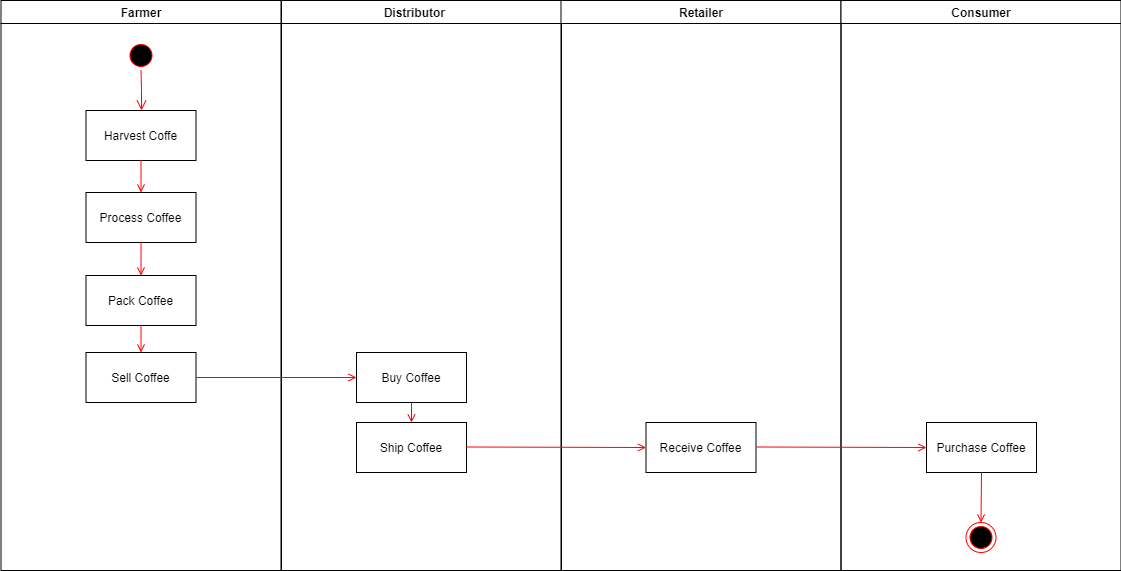

The diagram above was exported from draw.io. Its source (the exported page's mxGraphModel, read from the mxfile embedded in the PNG):
<mxGraphModel dx="1422" dy="734" grid="1" gridSize="10" guides="1" tooltips="1" connect="1" arrows="1" fold="1" page="1" pageScale="1" pageWidth="1169" pageHeight="826" background="none" math="0" shadow="0">
  <root>
    <mxCell id="0" />
    <mxCell id="1" parent="0" />
    <mxCell id="2" value="Farmer" style="swimlane;whiteSpace=wrap" parent="1" vertex="1">
      <mxGeometry x="164.5" y="128" width="280" height="570" as="geometry" />
    </mxCell>
    <mxCell id="5" value="" style="ellipse;shape=startState;fillColor=#000000;strokeColor=#ff0000;" parent="2" vertex="1">
      <mxGeometry x="125" y="40" width="30" height="30" as="geometry" />
    </mxCell>
    <mxCell id="6" value="" style="edgeStyle=elbowEdgeStyle;elbow=horizontal;verticalAlign=bottom;endArrow=open;endSize=8;strokeColor=#FF0000;endFill=1;rounded=0" parent="2" source="5" target="7" edge="1">
      <mxGeometry x="100" y="40" as="geometry">
        <mxPoint x="115" y="110" as="targetPoint" />
      </mxGeometry>
    </mxCell>
    <mxCell id="7" value="Harvest Coffe" style="" parent="2" vertex="1">
      <mxGeometry x="85" y="110" width="110" height="50" as="geometry" />
    </mxCell>
    <mxCell id="8" value="Process Coffee" style="" parent="2" vertex="1">
      <mxGeometry x="85" y="192" width="110" height="50" as="geometry" />
    </mxCell>
    <mxCell id="9" value="" style="endArrow=open;strokeColor=#FF0000;endFill=1;rounded=0" parent="2" source="7" target="8" edge="1">
      <mxGeometry relative="1" as="geometry" />
    </mxCell>
    <mxCell id="10" value="Pack Coffee" style="" parent="2" vertex="1">
      <mxGeometry x="85" y="275" width="110" height="50" as="geometry" />
    </mxCell>
    <mxCell id="11" value="" style="endArrow=open;strokeColor=#FF0000;endFill=1;rounded=0" parent="2" source="8" target="10" edge="1">
      <mxGeometry relative="1" as="geometry" />
    </mxCell>
    <mxCell id="XwMzPbo0YyakAxaBWz6N-50" value="Sell Coffee" style="" vertex="1" parent="2">
      <mxGeometry x="85" y="352" width="110" height="50" as="geometry" />
    </mxCell>
    <mxCell id="XwMzPbo0YyakAxaBWz6N-53" value="" style="endArrow=open;strokeColor=#FF0000;endFill=1;rounded=0;exitX=0.5;exitY=1;exitDx=0;exitDy=0;entryX=0.5;entryY=0;entryDx=0;entryDy=0;" edge="1" parent="2" source="10" target="XwMzPbo0YyakAxaBWz6N-50">
      <mxGeometry relative="1" as="geometry">
        <mxPoint x="145.5" y="332" as="sourcePoint" />
        <mxPoint x="150" y="285" as="targetPoint" />
      </mxGeometry>
    </mxCell>
    <mxCell id="3" value="Distributor    " style="swimlane;whiteSpace=wrap" parent="1" vertex="1">
      <mxGeometry x="445" y="128" width="280" height="570" as="geometry" />
    </mxCell>
    <mxCell id="XwMzPbo0YyakAxaBWz6N-54" value="Buy Coffee" style="" vertex="1" parent="3">
      <mxGeometry x="75" y="352" width="110" height="50" as="geometry" />
    </mxCell>
    <mxCell id="XwMzPbo0YyakAxaBWz6N-58" value="Ship Coffee" style="" vertex="1" parent="3">
      <mxGeometry x="75" y="422" width="110" height="50" as="geometry" />
    </mxCell>
    <mxCell id="XwMzPbo0YyakAxaBWz6N-63" value="" style="endArrow=open;strokeColor=#FF0000;endFill=1;rounded=0;exitX=0.5;exitY=1;exitDx=0;exitDy=0;entryX=0.5;entryY=0;entryDx=0;entryDy=0;" edge="1" parent="3" source="XwMzPbo0YyakAxaBWz6N-54" target="XwMzPbo0YyakAxaBWz6N-58">
      <mxGeometry relative="1" as="geometry">
        <mxPoint x="-130.5" y="335" as="sourcePoint" />
        <mxPoint x="-130.5" y="362" as="targetPoint" />
      </mxGeometry>
    </mxCell>
    <mxCell id="4" value="Retailer" style="swimlane;whiteSpace=wrap" parent="1" vertex="1">
      <mxGeometry x="724.5" y="128" width="280" height="570" as="geometry" />
    </mxCell>
    <mxCell id="XwMzPbo0YyakAxaBWz6N-59" value="Receive Coffee" style="" vertex="1" parent="4">
      <mxGeometry x="85" y="422" width="110" height="50" as="geometry" />
    </mxCell>
    <mxCell id="XwMzPbo0YyakAxaBWz6N-60" value="" style="endArrow=open;strokeColor=#FF0000;endFill=1;rounded=0;exitX=1;exitY=0.5;exitDx=0;exitDy=0;entryX=0;entryY=0.5;entryDx=0;entryDy=0;" edge="1" parent="4" target="XwMzPbo0YyakAxaBWz6N-59">
      <mxGeometry relative="1" as="geometry">
        <mxPoint x="-94.5" y="446.5" as="sourcePoint" />
        <mxPoint x="66" y="446.5" as="targetPoint" />
      </mxGeometry>
    </mxCell>
    <mxCell id="XwMzPbo0YyakAxaBWz6N-41" value="Consumer" style="swimlane;whiteSpace=wrap" vertex="1" parent="1">
      <mxGeometry x="1004.5" y="128" width="280" height="570" as="geometry" />
    </mxCell>
    <mxCell id="38" value="" style="ellipse;shape=endState;fillColor=#000000;strokeColor=#ff0000" parent="XwMzPbo0YyakAxaBWz6N-41" vertex="1">
      <mxGeometry x="125" y="522" width="30" height="30" as="geometry" />
    </mxCell>
    <mxCell id="XwMzPbo0YyakAxaBWz6N-61" value="Purchase Coffee" style="" vertex="1" parent="XwMzPbo0YyakAxaBWz6N-41">
      <mxGeometry x="85.5" y="422" width="110" height="50" as="geometry" />
    </mxCell>
    <mxCell id="39" value="" style="endArrow=open;strokeColor=#FF0000;endFill=1;rounded=0;exitX=0.5;exitY=1;exitDx=0;exitDy=0;" parent="XwMzPbo0YyakAxaBWz6N-41" source="XwMzPbo0YyakAxaBWz6N-61" target="38" edge="1">
      <mxGeometry relative="1" as="geometry">
        <mxPoint x="125.5" y="452" as="sourcePoint" />
      </mxGeometry>
    </mxCell>
    <mxCell id="XwMzPbo0YyakAxaBWz6N-62" value="" style="endArrow=open;strokeColor=#FF0000;endFill=1;rounded=0;exitX=1;exitY=0.5;exitDx=0;exitDy=0;" edge="1" parent="XwMzPbo0YyakAxaBWz6N-41">
      <mxGeometry relative="1" as="geometry">
        <mxPoint x="-84.5" y="446.5" as="sourcePoint" />
        <mxPoint x="85.5" y="447" as="targetPoint" />
      </mxGeometry>
    </mxCell>
    <mxCell id="XwMzPbo0YyakAxaBWz6N-57" value="" style="endArrow=open;strokeColor=#FF0000;endFill=1;rounded=0;exitX=1;exitY=0.5;exitDx=0;exitDy=0;entryX=0;entryY=0.5;entryDx=0;entryDy=0;" edge="1" parent="1" source="XwMzPbo0YyakAxaBWz6N-50" target="XwMzPbo0YyakAxaBWz6N-54">
      <mxGeometry relative="1" as="geometry">
        <mxPoint x="314.5" y="463" as="sourcePoint" />
        <mxPoint x="314.5" y="490" as="targetPoint" />
      </mxGeometry>
    </mxCell>
  </root>
</mxGraphModel>